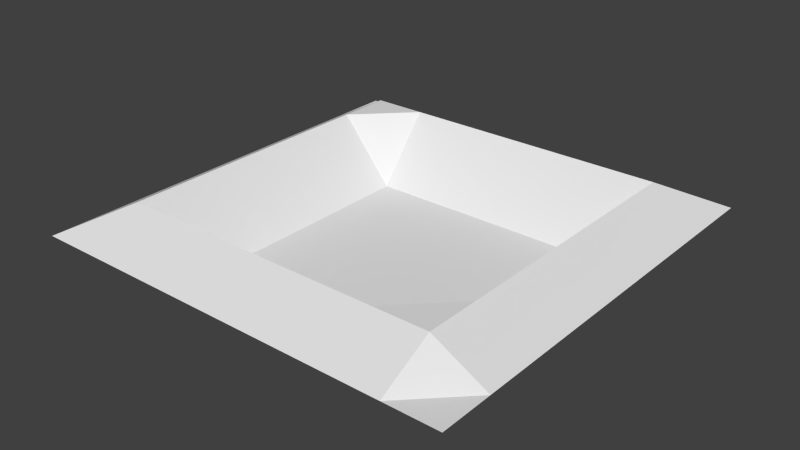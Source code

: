 # Source: mountains.blend  (saved by Blender 2.68.0; exported with 4.5.12 LTS)
import bpy
from mathutils import Matrix  # noqa: F401  (used for matrix-valued properties, if any)

bpy.ops.wm.read_factory_settings(use_empty=True)
scene = bpy.context.scene
scene.name = 'Scene'

# ---- collections
col_collection_1 = bpy.data.collections.new('Collection 1'); scene.collection.children.link(col_collection_1)

# ---- world
world_world = bpy.data.worlds.new('World'); scene.world = world_world
world_world.color = (0.05088, 0.05088, 0.05088)
world_world.use_sun_shadow = False
world_world.sun_shadow_jitter_overblur = 0.0
world_world.cycles.sampling_method = 'MANUAL'
world_world.cycles.sample_map_resolution = 256

# ---- meshes
me_plane = bpy.data.meshes.new('Plane')
me_plane.from_pydata([(105.5, -105.5, 0.0), (-105.5, -105.5, 0.0), (105.5, 105.5, 0.0), (-105.5, 105.5, 0.0), (0.0, -105.5, 0.0), (0.0, 105.5, 0.0), (105.5, 0.0, 0.0), (-105.5, 0.0, 0.0), (0.0, 0.0, -17.69), (-52.77, -105.5, 0.0), (-52.77, 105.5, 0.0), (105.5, 52.77, 0.0), (-105.5, -52.77, 0.0), (52.77, -105.5, 0.0), (52.77, 105.5, 0.0), (105.5, -52.77, 0.0), (-105.5, 52.77, 0.0), (0.0, 52.77, -17.69), (0.0, -52.77, -17.69), (-52.77, 0.0, -17.69), (52.77, 0.0, -17.69), (52.77, 52.77, -17.69), (-52.77, 52.77, -17.69), (-52.77, -52.77, -17.69), (52.77, -52.77, -17.69), (-79.15, -105.5, 0.0), (-79.15, 105.5, 0.0), (105.5, 79.15, 0.0), (-105.5, -79.15, 0.0), (79.15, -105.5, 0.0), (79.15, 105.5, 0.0), (105.5, -79.15, 0.0), (-105.5, 79.15, 0.0), (0.0, 79.15, 14.29), (0.0, -79.15, 14.29), (-79.15, 0.0, 14.29), (26.38, 0.0, -17.69), (-26.38, -105.5, 0.0), (-26.38, 105.5, 0.0), (105.5, 26.38, 0.0), (-105.5, -26.38, 0.0), (26.38, -105.5, 0.0), (26.38, 105.5, 0.0), (105.5, -26.38, 0.0), (-105.5, 26.38, 0.0), (0.0, 26.38, -17.69), (0.0, -26.38, -17.69), (-26.38, 0.0, -17.69), (79.15, 0.0, 14.29), (52.77, 79.15, 14.29), (52.77, 26.38, -17.69), (26.38, 52.77, -17.69), (79.15, 52.77, 14.29), (-52.77, 79.15, 14.29), (-52.77, 26.38, -17.69), (-79.15, 52.77, 14.29), (-26.38, 52.77, -17.69), (-52.77, -26.38, -17.69), (-52.77, -79.15, 14.29), (-79.15, -52.77, 14.29), (-26.38, -52.77, -17.69), (52.77, -26.38, -17.69), (52.77, -79.15, 14.29), (26.38, -52.77, -17.69), (79.15, -52.77, 14.29), (79.15, 79.15, 14.29), (-26.38, 79.15, 14.29), (-26.38, -26.38, -17.69), (79.15, -26.38, 14.29), (26.38, 79.15, 14.29), (26.38, 26.38, -17.69), (79.15, 26.38, 14.29), (-79.15, 79.15, 14.29), (-79.15, 26.38, 14.29), (-26.38, 26.38, -17.69), (-79.15, -26.38, 14.29), (-79.15, -79.15, 14.29), (-26.38, -79.15, 14.29), (26.38, -26.38, -17.69), (26.38, -79.15, 14.29), (79.15, -79.15, 14.29)], [], [(65, 27, 2, 30), (66, 33, 5, 38), (67, 46, 8, 47), (68, 43, 6, 48), (69, 49, 14, 42), (70, 50, 21, 51), (71, 39, 11, 52), (72, 53, 10, 26), (73, 54, 22, 55), (74, 45, 17, 56), (75, 57, 19, 35), (76, 58, 23, 59), (77, 34, 18, 60), (78, 61, 20, 36), (79, 62, 24, 63), (80, 31, 15, 64), (49, 65, 30, 14), (21, 52, 65, 49), (52, 11, 27, 65), (53, 66, 38, 10), (22, 56, 66, 53), (56, 17, 33, 66), (57, 67, 47, 19), (23, 60, 67, 57), (60, 18, 46, 67), (61, 68, 48, 20), (24, 64, 68, 61), (64, 15, 43, 68), (33, 69, 42, 5), (17, 51, 69, 33), (51, 21, 49, 69), (45, 70, 51, 17), (8, 36, 70, 45), (36, 20, 50, 70), (50, 71, 52, 21), (20, 48, 71, 50), (48, 6, 39, 71), (32, 72, 26, 3), (16, 55, 72, 32), (55, 22, 53, 72), (44, 73, 55, 16), (7, 35, 73, 44), (35, 19, 54, 73), (54, 74, 56, 22), (19, 47, 74, 54), (47, 8, 45, 74), (40, 75, 35, 7), (12, 59, 75, 40), (59, 23, 57, 75), (28, 76, 59, 12), (1, 25, 76, 28), (25, 9, 58, 76), (58, 77, 60, 23), (9, 37, 77, 58), (37, 4, 34, 77), (46, 78, 36, 8), (18, 63, 78, 46), (63, 24, 61, 78), (34, 79, 63, 18), (4, 41, 79, 34), (41, 13, 62, 79), (62, 80, 64, 24), (13, 29, 80, 62), (29, 0, 31, 80)])
me_plane.use_remesh_preserve_volume = False
me_plane.use_remesh_preserve_attributes = False
me_plane.use_mirror_vertex_groups = False
me_plane.update()

# ---- objects
ob_plane = bpy.data.objects.new('Plane', me_plane)

# ---- transforms, parenting, visibility, modifiers, constraints
ob_plane.location = (0.0, 0.0, 0.0)
ob_plane.lineart.crease_threshold = 0.0

# ---- collection membership
col_collection_1.objects.link(ob_plane)

# ---- scene / render settings (as saved in the file)
scene.frame_start = 1; scene.frame_end = 250; scene.frame_set(1)
scene.render.engine = 'BLENDER_EEVEE_NEXT'
scene.render.resolution_percentage = 50
scene.render.dither_intensity = 0.0
scene.cycles.use_denoising = False
scene.cycles.samples = 10
scene.cycles.sampling_pattern = 'TABULATED_SOBOL'
scene.cycles.light_sampling_threshold = 0.0
scene.cycles.use_adaptive_sampling = False
scene.cycles.use_light_tree = False
scene.cycles.blur_glossy = 0.0
scene.cycles.volume_bounces = 1
scene.cycles.pixel_filter_type = 'GAUSSIAN'
scene.cycles.sample_clamp_indirect = 0.0
scene.view_settings.view_transform = 'Standard'
bpy.context.view_layer.update()

# ---- added for rendering (the .blend has no active camera and no usable light): camera, sun
cam_auto = bpy.data.cameras.new('AutoCamera')
cam_auto.lens = 50.0
cam_auto.sensor_width = 36.0
cam_auto.clip_end = 4874.41
ob_auto_camera = bpy.data.objects.new('AutoCamera', cam_auto)
scene.collection.objects.link(ob_auto_camera)
ob_auto_camera.location = (277.745, -333.294, 220.496)
ob_auto_camera.rotation_euler = (1.09748, -7.21219e-08, 0.694738)
scene.camera = ob_auto_camera
light_auto_sun = bpy.data.lights.new('AutoSun', 'SUN')
light_auto_sun.energy = 3.0
light_auto_sun.angle = 0.0523599
ob_auto_sun = bpy.data.objects.new('AutoSun', light_auto_sun)
scene.collection.objects.link(ob_auto_sun)
ob_auto_sun.rotation_euler = (0.872665, 0.174533, 0.523599)
bpy.context.view_layer.update()

